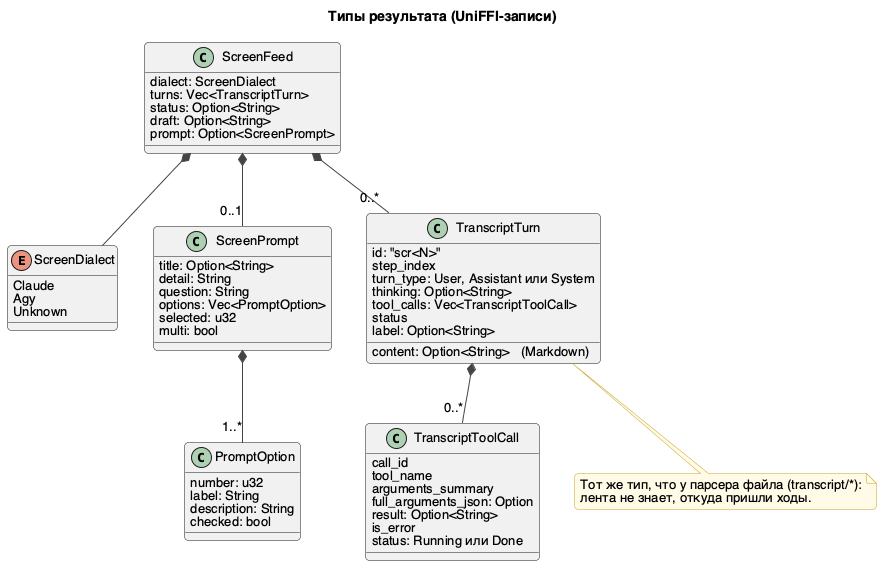

The diagram above was rendered by PlantUML. Its source (embedded in the PNG):
@startuml 08-types
!include style.iuml
title Типы результата (UniFFI-записи)

class ScreenFeed {
  dialect: ScreenDialect
  turns: Vec<TranscriptTurn>
  status: Option<String>
  draft: Option<String>
  prompt: Option<ScreenPrompt>
}
enum ScreenDialect {
  Claude
  Agy
  Unknown
}
class ScreenPrompt {
  title: Option<String>
  detail: String
  question: String
  options: Vec<PromptOption>
  selected: u32
  multi: bool
}
class PromptOption {
  number: u32
  label: String
  description: String
  checked: bool
}
class TranscriptTurn {
  id: "scr<N>"
  step_index
  turn_type: User, Assistant или System
  content: Option<String>   (Markdown)
  thinking: Option<String>
  tool_calls: Vec<TranscriptToolCall>
  status
  label: Option<String>
}
class TranscriptToolCall {
  call_id
  tool_name
  arguments_summary
  full_arguments_json: Option
  result: Option<String>
  is_error
  status: Running или Done
}
ScreenFeed *-- ScreenDialect
ScreenFeed *-- "0..*" TranscriptTurn
ScreenFeed *-- "0..1" ScreenPrompt
ScreenPrompt *-- "1..*" PromptOption
TranscriptTurn *-- "0..*" TranscriptToolCall
note bottom of TranscriptTurn
  Тот же тип, что у парсера файла (transcript/*):
  лента не знает, откуда пришли ходы.
end note
@enduml